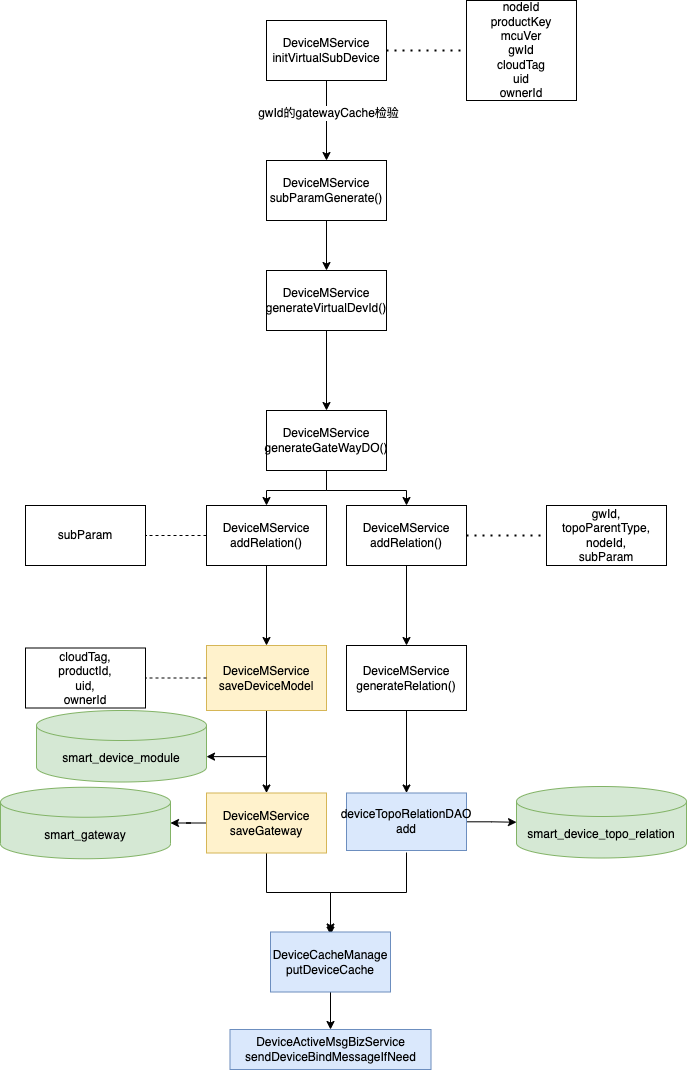

The diagram above was exported from draw.io. Its source (the exported page's mxGraphModel, read from the mxfile embedded in the PNG):
<mxGraphModel dx="1426" dy="688" grid="1" gridSize="10" guides="1" tooltips="1" connect="1" arrows="1" fold="1" page="1" pageScale="1" pageWidth="827" pageHeight="1169" math="0" shadow="0">
  <root>
    <mxCell id="WIyWlLk6GJQsqaUBKTNV-0" />
    <mxCell id="WIyWlLk6GJQsqaUBKTNV-1" parent="WIyWlLk6GJQsqaUBKTNV-0" />
    <mxCell id="0weCM6Z8srO5Hf2QNEcx-4" value="" style="edgeStyle=orthogonalEdgeStyle;rounded=0;orthogonalLoop=1;jettySize=auto;html=1;" parent="WIyWlLk6GJQsqaUBKTNV-1" source="0weCM6Z8srO5Hf2QNEcx-0" target="0weCM6Z8srO5Hf2QNEcx-3" edge="1">
      <mxGeometry relative="1" as="geometry" />
    </mxCell>
    <mxCell id="0weCM6Z8srO5Hf2QNEcx-5" value="gwId的gatewayCache检验" style="edgeLabel;html=1;align=center;verticalAlign=middle;resizable=0;points=[];" parent="0weCM6Z8srO5Hf2QNEcx-4" vertex="1" connectable="0">
      <mxGeometry x="-0.2" y="1" relative="1" as="geometry">
        <mxPoint as="offset" />
      </mxGeometry>
    </mxCell>
    <mxCell id="0weCM6Z8srO5Hf2QNEcx-0" value="DeviceMService&lt;br&gt;initVirtualSubDevice" style="rounded=0;whiteSpace=wrap;html=1;" parent="WIyWlLk6GJQsqaUBKTNV-1" vertex="1">
      <mxGeometry x="290" y="70" width="120" height="60" as="geometry" />
    </mxCell>
    <mxCell id="0weCM6Z8srO5Hf2QNEcx-1" value="" style="endArrow=none;dashed=1;html=1;dashPattern=1 3;strokeWidth=2;rounded=0;exitX=1;exitY=0.5;exitDx=0;exitDy=0;" parent="WIyWlLk6GJQsqaUBKTNV-1" source="0weCM6Z8srO5Hf2QNEcx-0" target="0weCM6Z8srO5Hf2QNEcx-2" edge="1">
      <mxGeometry width="50" height="50" relative="1" as="geometry">
        <mxPoint x="390" y="370" as="sourcePoint" />
        <mxPoint x="500" y="100" as="targetPoint" />
      </mxGeometry>
    </mxCell>
    <mxCell id="0weCM6Z8srO5Hf2QNEcx-2" value="nodeId&lt;br&gt;productKey&lt;br&gt;mcuVer&lt;br&gt;gwId&lt;br&gt;cloudTag&lt;br&gt;uid&lt;br&gt;ownerId" style="rounded=0;whiteSpace=wrap;html=1;" parent="WIyWlLk6GJQsqaUBKTNV-1" vertex="1">
      <mxGeometry x="490" y="50" width="110" height="100" as="geometry" />
    </mxCell>
    <mxCell id="0weCM6Z8srO5Hf2QNEcx-7" value="" style="edgeStyle=orthogonalEdgeStyle;rounded=0;orthogonalLoop=1;jettySize=auto;html=1;" parent="WIyWlLk6GJQsqaUBKTNV-1" source="0weCM6Z8srO5Hf2QNEcx-3" target="0weCM6Z8srO5Hf2QNEcx-6" edge="1">
      <mxGeometry relative="1" as="geometry" />
    </mxCell>
    <mxCell id="0weCM6Z8srO5Hf2QNEcx-3" value="DeviceMService&lt;br&gt;subParamGenerate()" style="whiteSpace=wrap;html=1;rounded=0;" parent="WIyWlLk6GJQsqaUBKTNV-1" vertex="1">
      <mxGeometry x="290" y="210" width="120" height="60" as="geometry" />
    </mxCell>
    <mxCell id="0weCM6Z8srO5Hf2QNEcx-9" value="" style="edgeStyle=orthogonalEdgeStyle;rounded=0;orthogonalLoop=1;jettySize=auto;html=1;" parent="WIyWlLk6GJQsqaUBKTNV-1" source="0weCM6Z8srO5Hf2QNEcx-6" target="0weCM6Z8srO5Hf2QNEcx-8" edge="1">
      <mxGeometry relative="1" as="geometry" />
    </mxCell>
    <mxCell id="0weCM6Z8srO5Hf2QNEcx-6" value="DeviceMService&lt;br&gt;generateVirtualDevId()" style="whiteSpace=wrap;html=1;rounded=0;" parent="WIyWlLk6GJQsqaUBKTNV-1" vertex="1">
      <mxGeometry x="290" y="320" width="120" height="60" as="geometry" />
    </mxCell>
    <mxCell id="0weCM6Z8srO5Hf2QNEcx-11" value="" style="edgeStyle=orthogonalEdgeStyle;rounded=0;orthogonalLoop=1;jettySize=auto;html=1;" parent="WIyWlLk6GJQsqaUBKTNV-1" source="0weCM6Z8srO5Hf2QNEcx-8" target="0weCM6Z8srO5Hf2QNEcx-10" edge="1">
      <mxGeometry relative="1" as="geometry" />
    </mxCell>
    <mxCell id="0weCM6Z8srO5Hf2QNEcx-13" style="edgeStyle=orthogonalEdgeStyle;rounded=0;orthogonalLoop=1;jettySize=auto;html=1;entryX=0.5;entryY=0;entryDx=0;entryDy=0;" parent="WIyWlLk6GJQsqaUBKTNV-1" source="0weCM6Z8srO5Hf2QNEcx-8" target="0weCM6Z8srO5Hf2QNEcx-12" edge="1">
      <mxGeometry relative="1" as="geometry" />
    </mxCell>
    <mxCell id="0weCM6Z8srO5Hf2QNEcx-8" value="DeviceMService&lt;br&gt;generateGateWayDO()" style="whiteSpace=wrap;html=1;rounded=0;" parent="WIyWlLk6GJQsqaUBKTNV-1" vertex="1">
      <mxGeometry x="290" y="460" width="120" height="60" as="geometry" />
    </mxCell>
    <mxCell id="0weCM6Z8srO5Hf2QNEcx-17" value="" style="edgeStyle=orthogonalEdgeStyle;rounded=0;orthogonalLoop=1;jettySize=auto;html=1;" parent="WIyWlLk6GJQsqaUBKTNV-1" source="0weCM6Z8srO5Hf2QNEcx-10" target="0weCM6Z8srO5Hf2QNEcx-16" edge="1">
      <mxGeometry relative="1" as="geometry" />
    </mxCell>
    <mxCell id="0weCM6Z8srO5Hf2QNEcx-10" value="DeviceMService&lt;br&gt;addRelation()" style="whiteSpace=wrap;html=1;rounded=0;" parent="WIyWlLk6GJQsqaUBKTNV-1" vertex="1">
      <mxGeometry x="370" y="555" width="120" height="60" as="geometry" />
    </mxCell>
    <mxCell id="0weCM6Z8srO5Hf2QNEcx-21" value="" style="edgeStyle=orthogonalEdgeStyle;rounded=0;orthogonalLoop=1;jettySize=auto;html=1;" parent="WIyWlLk6GJQsqaUBKTNV-1" source="0weCM6Z8srO5Hf2QNEcx-12" target="0weCM6Z8srO5Hf2QNEcx-20" edge="1">
      <mxGeometry relative="1" as="geometry" />
    </mxCell>
    <mxCell id="0weCM6Z8srO5Hf2QNEcx-12" value="DeviceMService&lt;br&gt;addRelation()" style="whiteSpace=wrap;html=1;rounded=0;" parent="WIyWlLk6GJQsqaUBKTNV-1" vertex="1">
      <mxGeometry x="230" y="555" width="120" height="60" as="geometry" />
    </mxCell>
    <mxCell id="0weCM6Z8srO5Hf2QNEcx-14" value="" style="endArrow=none;dashed=1;html=1;dashPattern=1 3;strokeWidth=2;rounded=0;exitX=1;exitY=0.5;exitDx=0;exitDy=0;" parent="WIyWlLk6GJQsqaUBKTNV-1" source="0weCM6Z8srO5Hf2QNEcx-10" edge="1">
      <mxGeometry width="50" height="50" relative="1" as="geometry">
        <mxPoint x="490" y="580" as="sourcePoint" />
        <mxPoint x="570" y="585" as="targetPoint" />
      </mxGeometry>
    </mxCell>
    <mxCell id="0weCM6Z8srO5Hf2QNEcx-15" value="gwId,&lt;br&gt;topoParentType,&lt;br&gt;nodeId,&lt;br&gt;subParam" style="rounded=0;whiteSpace=wrap;html=1;" parent="WIyWlLk6GJQsqaUBKTNV-1" vertex="1">
      <mxGeometry x="570" y="555" width="120" height="60" as="geometry" />
    </mxCell>
    <mxCell id="0weCM6Z8srO5Hf2QNEcx-19" value="" style="edgeStyle=orthogonalEdgeStyle;rounded=0;orthogonalLoop=1;jettySize=auto;html=1;" parent="WIyWlLk6GJQsqaUBKTNV-1" source="0weCM6Z8srO5Hf2QNEcx-16" target="0weCM6Z8srO5Hf2QNEcx-18" edge="1">
      <mxGeometry relative="1" as="geometry" />
    </mxCell>
    <mxCell id="0weCM6Z8srO5Hf2QNEcx-16" value="DeviceMService&lt;br&gt;generateRelation()" style="whiteSpace=wrap;html=1;rounded=0;" parent="WIyWlLk6GJQsqaUBKTNV-1" vertex="1">
      <mxGeometry x="370" y="695" width="120" height="65" as="geometry" />
    </mxCell>
    <mxCell id="0weCM6Z8srO5Hf2QNEcx-33" style="edgeStyle=orthogonalEdgeStyle;rounded=0;orthogonalLoop=1;jettySize=auto;html=1;entryX=0.5;entryY=0;entryDx=0;entryDy=0;" parent="WIyWlLk6GJQsqaUBKTNV-1" edge="1">
      <mxGeometry relative="1" as="geometry">
        <mxPoint x="430" y="902" as="sourcePoint" />
        <mxPoint x="354" y="984.5" as="targetPoint" />
        <Array as="points">
          <mxPoint x="430" y="942" />
          <mxPoint x="354" y="942" />
        </Array>
      </mxGeometry>
    </mxCell>
    <mxCell id="0weCM6Z8srO5Hf2QNEcx-40" style="edgeStyle=orthogonalEdgeStyle;rounded=0;orthogonalLoop=1;jettySize=auto;html=1;entryX=0;entryY=0.5;entryDx=0;entryDy=0;entryPerimeter=0;" parent="WIyWlLk6GJQsqaUBKTNV-1" source="0weCM6Z8srO5Hf2QNEcx-18" target="0weCM6Z8srO5Hf2QNEcx-39" edge="1">
      <mxGeometry relative="1" as="geometry" />
    </mxCell>
    <mxCell id="0weCM6Z8srO5Hf2QNEcx-18" value="deviceTopoRelationDAO&lt;br&gt;add" style="whiteSpace=wrap;html=1;rounded=0;fillColor=#dae8fc;strokeColor=#6c8ebf;" parent="WIyWlLk6GJQsqaUBKTNV-1" vertex="1">
      <mxGeometry x="370" y="842.5" width="120" height="57.5" as="geometry" />
    </mxCell>
    <mxCell id="0weCM6Z8srO5Hf2QNEcx-29" value="" style="edgeStyle=orthogonalEdgeStyle;rounded=0;orthogonalLoop=1;jettySize=auto;html=1;" parent="WIyWlLk6GJQsqaUBKTNV-1" source="0weCM6Z8srO5Hf2QNEcx-20" target="0weCM6Z8srO5Hf2QNEcx-28" edge="1">
      <mxGeometry relative="1" as="geometry" />
    </mxCell>
    <mxCell id="0weCM6Z8srO5Hf2QNEcx-45" style="edgeStyle=orthogonalEdgeStyle;rounded=0;orthogonalLoop=1;jettySize=auto;html=1;entryX=1;entryY=0;entryDx=0;entryDy=46.125;entryPerimeter=0;" parent="WIyWlLk6GJQsqaUBKTNV-1" source="0weCM6Z8srO5Hf2QNEcx-20" target="0weCM6Z8srO5Hf2QNEcx-43" edge="1">
      <mxGeometry relative="1" as="geometry" />
    </mxCell>
    <mxCell id="0weCM6Z8srO5Hf2QNEcx-20" value="DeviceMService&lt;br&gt;saveDeviceModel" style="whiteSpace=wrap;html=1;rounded=0;fillColor=#fff2cc;strokeColor=#d6b656;" parent="WIyWlLk6GJQsqaUBKTNV-1" vertex="1">
      <mxGeometry x="230" y="695" width="120" height="65" as="geometry" />
    </mxCell>
    <mxCell id="0weCM6Z8srO5Hf2QNEcx-22" value="subParam" style="whiteSpace=wrap;html=1;rounded=0;" parent="WIyWlLk6GJQsqaUBKTNV-1" vertex="1">
      <mxGeometry x="49" y="555" width="120" height="60" as="geometry" />
    </mxCell>
    <mxCell id="0weCM6Z8srO5Hf2QNEcx-25" value="" style="endArrow=none;dashed=1;html=1;rounded=0;exitX=0;exitY=0.5;exitDx=0;exitDy=0;entryX=1;entryY=0.5;entryDx=0;entryDy=0;" parent="WIyWlLk6GJQsqaUBKTNV-1" source="0weCM6Z8srO5Hf2QNEcx-20" target="0weCM6Z8srO5Hf2QNEcx-26" edge="1">
      <mxGeometry width="50" height="50" relative="1" as="geometry">
        <mxPoint x="150" y="730" as="sourcePoint" />
        <mxPoint x="230" y="730" as="targetPoint" />
      </mxGeometry>
    </mxCell>
    <mxCell id="0weCM6Z8srO5Hf2QNEcx-26" value="cloudTag,&lt;br&gt;productId,&lt;br&gt;uid,&lt;br&gt;ownerId" style="rounded=0;whiteSpace=wrap;html=1;" parent="WIyWlLk6GJQsqaUBKTNV-1" vertex="1">
      <mxGeometry x="49" y="697.5" width="120" height="60" as="geometry" />
    </mxCell>
    <mxCell id="0weCM6Z8srO5Hf2QNEcx-27" value="" style="endArrow=none;dashed=1;html=1;rounded=0;exitX=0;exitY=0.5;exitDx=0;exitDy=0;entryX=1;entryY=0.5;entryDx=0;entryDy=0;" parent="WIyWlLk6GJQsqaUBKTNV-1" source="0weCM6Z8srO5Hf2QNEcx-12" target="0weCM6Z8srO5Hf2QNEcx-22" edge="1">
      <mxGeometry width="50" height="50" relative="1" as="geometry">
        <mxPoint x="240" y="735" as="sourcePoint" />
        <mxPoint x="180" y="735" as="targetPoint" />
      </mxGeometry>
    </mxCell>
    <mxCell id="0weCM6Z8srO5Hf2QNEcx-32" value="" style="edgeStyle=orthogonalEdgeStyle;rounded=0;orthogonalLoop=1;jettySize=auto;html=1;" parent="WIyWlLk6GJQsqaUBKTNV-1" source="0weCM6Z8srO5Hf2QNEcx-28" target="0weCM6Z8srO5Hf2QNEcx-31" edge="1">
      <mxGeometry relative="1" as="geometry" />
    </mxCell>
    <mxCell id="0weCM6Z8srO5Hf2QNEcx-42" style="edgeStyle=orthogonalEdgeStyle;rounded=0;orthogonalLoop=1;jettySize=auto;html=1;entryX=1;entryY=0.5;entryDx=0;entryDy=0;entryPerimeter=0;" parent="WIyWlLk6GJQsqaUBKTNV-1" source="0weCM6Z8srO5Hf2QNEcx-28" target="0weCM6Z8srO5Hf2QNEcx-41" edge="1">
      <mxGeometry relative="1" as="geometry" />
    </mxCell>
    <mxCell id="0weCM6Z8srO5Hf2QNEcx-28" value="DeviceMService&lt;br&gt;saveGateway" style="whiteSpace=wrap;html=1;rounded=0;fillColor=#fff2cc;strokeColor=#d6b656;" parent="WIyWlLk6GJQsqaUBKTNV-1" vertex="1">
      <mxGeometry x="230" y="842.5" width="120" height="60" as="geometry" />
    </mxCell>
    <mxCell id="0weCM6Z8srO5Hf2QNEcx-36" value="" style="edgeStyle=orthogonalEdgeStyle;rounded=0;orthogonalLoop=1;jettySize=auto;html=1;" parent="WIyWlLk6GJQsqaUBKTNV-1" source="0weCM6Z8srO5Hf2QNEcx-31" target="0weCM6Z8srO5Hf2QNEcx-35" edge="1">
      <mxGeometry relative="1" as="geometry" />
    </mxCell>
    <mxCell id="0weCM6Z8srO5Hf2QNEcx-31" value="DeviceCacheManage&lt;br&gt;putDeviceCache" style="whiteSpace=wrap;html=1;rounded=0;fillColor=#dae8fc;strokeColor=#6c8ebf;" parent="WIyWlLk6GJQsqaUBKTNV-1" vertex="1">
      <mxGeometry x="294" y="981.5" width="120" height="60" as="geometry" />
    </mxCell>
    <mxCell id="0weCM6Z8srO5Hf2QNEcx-35" value="DeviceActiveMsgBizService&lt;br&gt;sendDeviceBindMessageIfNeed" style="whiteSpace=wrap;html=1;rounded=0;fillColor=#dae8fc;strokeColor=#6c8ebf;" parent="WIyWlLk6GJQsqaUBKTNV-1" vertex="1">
      <mxGeometry x="253.5" y="1079" width="201" height="40" as="geometry" />
    </mxCell>
    <mxCell id="0weCM6Z8srO5Hf2QNEcx-39" value="&lt;span style=&quot;&quot; data-slate-fragment=&quot;JTVCJTdCJTIydHlwZSUyMiUzQSUyMnBhcmFncmFwaCUyMiUyQyUyMnByb3BzJTIyJTNBJTdCJTIyZGF0YS1zbGFzaC1pZCUyMiUzQSUyMkE2NzNBNDk5QiUyMiU3RCUyQyUyMmNoaWxkcmVuJTIyJTNBJTVCJTdCJTIyaXNTcGFuJTIyJTNBdHJ1ZSUyQyUyMnRleHQlMjIlM0ElMjJzbWFydF9kZXZpY2VfdG9wb19yZWxhdGlvbiUyMiUyQyUyMnByb3BzJTIyJTNBJTdCJTIyZGF0YS1zbGFzaC1pZCUyMiUzQSUyMkQzNDU0NzRDMSUyMiU3RCU3RCU1RCU3RCU1RA==&quot;&gt;smart_device_topo_relation&lt;/span&gt;" style="shape=cylinder3;whiteSpace=wrap;html=1;boundedLbl=1;backgroundOutline=1;size=15;fillColor=#d5e8d4;strokeColor=#82b366;" parent="WIyWlLk6GJQsqaUBKTNV-1" vertex="1">
      <mxGeometry x="540" y="836" width="170" height="71.5" as="geometry" />
    </mxCell>
    <mxCell id="0weCM6Z8srO5Hf2QNEcx-41" value="&lt;span style=&quot;&quot; data-slate-fragment=&quot;JTVCJTdCJTIydHlwZSUyMiUzQSUyMnBhcmFncmFwaCUyMiUyQyUyMnByb3BzJTIyJTNBJTdCJTIyZGF0YS1zbGFzaC1pZCUyMiUzQSUyMjBDOTdBMjE0RiUyMiU3RCUyQyUyMmNoaWxkcmVuJTIyJTNBJTVCJTdCJTIyaXNTcGFuJTIyJTNBdHJ1ZSUyQyUyMnRleHQlMjIlM0ElMjJzbWFydF9nYXRld2F5JTIyJTJDJTIycHJvcHMlMjIlM0ElN0IlMjJkYXRhLXNsYXNoLWlkJTIyJTNBJTIyRTkzNTQ0NzlDJTIyJTdEJTdEJTVEJTdEJTVE&quot;&gt;smart_gateway&lt;/span&gt;" style="shape=cylinder3;whiteSpace=wrap;html=1;boundedLbl=1;backgroundOutline=1;size=15;fillColor=#d5e8d4;strokeColor=#82b366;" parent="WIyWlLk6GJQsqaUBKTNV-1" vertex="1">
      <mxGeometry x="24" y="836.75" width="170" height="71.5" as="geometry" />
    </mxCell>
    <mxCell id="0weCM6Z8srO5Hf2QNEcx-43" value="&lt;span style=&quot;&quot; data-slate-fragment=&quot;JTVCJTdCJTIydHlwZSUyMiUzQSUyMnBhcmFncmFwaCUyMiUyQyUyMnByb3BzJTIyJTNBJTdCJTIyZGF0YS1zbGFzaC1pZCUyMiUzQSUyMjg4RURCRjFDNiUyMiU3RCUyQyUyMmNoaWxkcmVuJTIyJTNBJTVCJTdCJTIyaXNTcGFuJTIyJTNBdHJ1ZSUyQyUyMnByb3BzJTIyJTNBJTdCJTIyZGF0YS1zbGFzaC1pZCUyMiUzQSUyMjIwQjFGOTk5OCUyMiU3RCUyQyUyMnRleHQlMjIlM0ElMjJzbWFydF9kZXZpY2VfbW9kdWxlJTIyJTdEJTVEJTdEJTVE&quot;&gt;smart_device_module&lt;/span&gt;" style="shape=cylinder3;whiteSpace=wrap;html=1;boundedLbl=1;backgroundOutline=1;size=15;fillColor=#d5e8d4;strokeColor=#82b366;" parent="WIyWlLk6GJQsqaUBKTNV-1" vertex="1">
      <mxGeometry x="60" y="760" width="170" height="71.5" as="geometry" />
    </mxCell>
  </root>
</mxGraphModel>